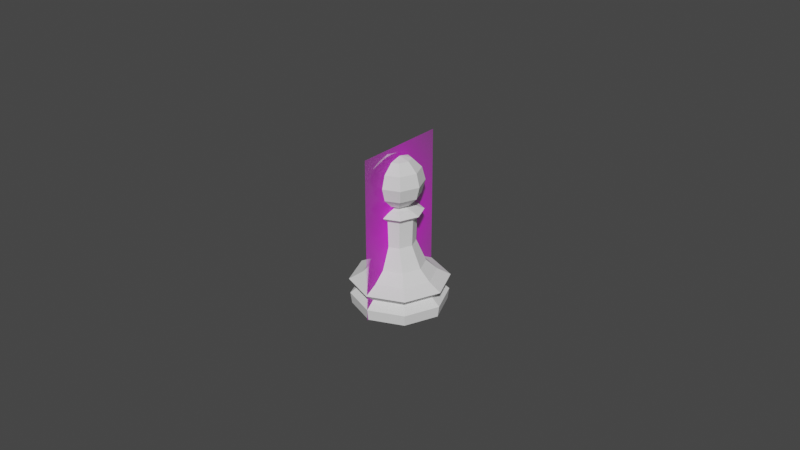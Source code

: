 # Source: pawn.blend  (saved by Blender 2.93.20; exported with 4.5.12 LTS)
import bpy
from mathutils import Matrix  # noqa: F401  (used for matrix-valued properties, if any)

bpy.ops.wm.read_factory_settings(use_empty=True)
scene = bpy.context.scene
scene.name = 'Scene'

# ---- collections
col_collection = bpy.data.collections.new('Collection'); scene.collection.children.link(col_collection)

# ---- images (referenced by path relative to the original .blend; pixels are not part of the script)
import os
ASSET_DIR = os.environ.get("B2B_ASSET_DIR", "")  # directory of the original .blend (textures are referenced by path, not embedded)
HERE = os.path.dirname(os.path.abspath(__file__))  # packed textures are extracted next to this script under _unpacked/

def load_image(name, relpath, width, height, colorspace="sRGB"):
    """Load a texture the original file referenced (path relative to the .blend, or extracted next to this script)."""
    p = next((c for c in (os.path.join(HERE, relpath), os.path.join(ASSET_DIR, relpath)) if relpath and os.path.exists(c)), "")
    if p:
        img = bpy.data.images.load(p, check_existing=True)
        img.name = name
    else:  # same state as the original file: an image datablock whose file is absent (Cycles renders it pink)
        img = bpy.data.images.new(name, width, height)
        img.source = "FILE"
        img.filepath = "//" + (relpath or name)
    img.colorspace_settings.name = colorspace
    return img
img_staunton_pawn_png = load_image('Staunton Pawn.png', 'Staunton Pawn.png', 1024, 1024, 'sRGB')

# ---- materials (node trees are filled in below, after node groups)
mat_staunton_pawn = bpy.data.materials.new('Staunton Pawn')
mat_staunton_pawn.surface_render_method = 'BLENDED'
mat_staunton_pawn.blend_method = 'BLEND'
mat_staunton_pawn.use_transparent_shadow = False

# ---- node groups
ng_auto_smooth = bpy.data.node_groups.new('Auto Smooth', 'GeometryNodeTree')
_s = ng_auto_smooth.interface.new_socket(name='Geometry', in_out='OUTPUT', socket_type='NodeSocketGeometry')
_s = ng_auto_smooth.interface.new_socket(name='Geometry', in_out='INPUT', socket_type='NodeSocketGeometry')
_s = ng_auto_smooth.interface.new_socket(name='Angle', in_out='INPUT', socket_type='NodeSocketFloat')
_s.subtype = 'ANGLE'
_s.min_value = 0.0
_s.max_value = 3.142
ng_auto_smooth.is_modifier = True
_N = ng_auto_smooth.nodes; _L = ng_auto_smooth.links
n0 = _N.new('NodeGroupOutput'); n0.name = 'Group Output'; n0.location = (480, -100)
n1 = _N.new('NodeGroupInput'); n1.name = 'Group Input'; n1.location = (-420, -300)
n2 = _N.new('NodeGroupInput'); n2.name = 'Group Input.001'; n2.location = (-60, -100)
n3 = _N.new('GeometryNodeSetShadeSmooth'); n3.name = 'Set Shade Smooth'; n3.location = (120, -100)
n3.domain = 'EDGE'
n4 = _N.new('GeometryNodeSetShadeSmooth'); n4.name = 'Set Shade Smooth.001'; n4.location = (300, -100)
n5 = _N.new('GeometryNodeInputMeshEdgeAngle'); n5.name = 'Edge Angle'; n5.location = (-420, -220)
n6 = _N.new('GeometryNodeInputEdgeSmooth'); n6.name = 'Is Edge Smooth'; n6.location = (-60, -160)
n7 = _N.new('GeometryNodeInputShadeSmooth'); n7.name = 'Is Face Smooth'; n7.location = (-240, -340)
n8 = _N.new('FunctionNodeBooleanMath'); n8.name = 'Boolean Math'; n8.location = (-60, -220)
n9 = _N.new('FunctionNodeCompare'); n9.name = 'Compare'; n9.location = (-240, -180)
n9.operation = 'LESS_EQUAL'
_L.new(n5.outputs[0], n9.inputs[0])
_L.new(n4.outputs[0], n0.inputs[0])
_L.new(n1.outputs[1], n9.inputs[1])
_L.new(n9.outputs[0], n8.inputs[0])
_L.new(n7.outputs[0], n8.inputs[1])
_L.new(n2.outputs[0], n3.inputs[0])
_L.new(n6.outputs[0], n3.inputs[1])
_L.new(n3.outputs[0], n4.inputs[0])
_L.new(n8.outputs[0], n3.inputs[2])
n0.is_active_output = True

# ---- material node trees
mat_staunton_pawn.use_nodes = True; mat_staunton_pawn.node_tree.nodes.clear()
_N = mat_staunton_pawn.node_tree.nodes; _L = mat_staunton_pawn.node_tree.links
n0 = _N.new('ShaderNodeOutputMaterial'); n0.name = 'Material Output'; n0.location = (300, 300)
n1 = _N.new('ShaderNodeTexImage'); n1.name = 'Image Texture'; n1.location = (-200, 300)
n1.image = img_staunton_pawn_png
n1.extension = 'CLIP'
n2 = _N.new('ShaderNodeBsdfPrincipled'); n2.name = 'Principled BSDF'; n2.location = (0, 300)
n2.distribution = 'GGX'
n2.subsurface_method = 'BURLEY'
n2.inputs[3].default_value = 1.45
n2.inputs[27].default_value = (0.0, 0.0, 0.0, 1.0)
n2.inputs[28].default_value = 1.0
_L.new(n1.outputs[0], n2.inputs[0])
_L.new(n1.outputs[1], n2.inputs[4])
_L.new(n2.outputs[0], n0.inputs[0])
n0.is_active_output = True

# ---- world
world_world = bpy.data.worlds.new('World'); scene.world = world_world
world_world.use_nodes = True; world_world.node_tree.nodes.clear()
_N = world_world.node_tree.nodes; _L = world_world.node_tree.links
n0 = _N.new('ShaderNodeOutputWorld'); n0.name = 'World Output'; n0.location = (300, 300)
n1 = _N.new('ShaderNodeBackground'); n1.name = 'Background'; n1.location = (10, 300)
n1.inputs[0].default_value = (0.05088, 0.05088, 0.05088, 1.0)
_L.new(n1.outputs[0], n0.inputs[0])
n0.is_active_output = True
world_world.color = (0.05088, 0.05088, 0.05088)
world_world.use_sun_shadow = False
world_world.sun_shadow_jitter_overblur = 0.0

# ---- meshes
me_staunton_pawn = bpy.data.meshes.new('Staunton Pawn')
me_staunton_pawn.from_pydata([(-0.2935, 0.0, -2.186e-08), (0.2935, 0.0, -2.186e-08), (-0.2935, 1.0, -2.186e-08), (0.2935, 1.0, -2.186e-08)], [], [(0, 1, 3, 2)])
_uv = me_staunton_pawn.uv_layers.new(name='UVMap')
_uv.uv.foreach_set('vector', [0.0, 0.0, 1.0, 0.0, 1.0, 1.0, 0.0, 1.0])
me_staunton_pawn.materials.append(mat_staunton_pawn)
me_staunton_pawn.use_remesh_fix_poles = True
me_staunton_pawn.use_remesh_preserve_attributes = False
me_staunton_pawn.update()
me_cylinder = bpy.data.meshes.new('Cylinder')
me_cylinder.from_pydata([(-8.325e-11, 0.01448, 0.0), (-1.177e-10, 0.007786, 0.01361), (0.01024, 0.01024, 0.0), (0.005505, 0.005505, 0.01361), (0.01448, 1.042e-10, 0.0), (0.007786, 1.04e-10, 0.01361), (0.01024, -0.01024, 0.0), (0.005505, -0.005505, 0.01361), (-1.349e-09, -0.01448, 0.0), (-7.984e-10, -0.007786, 0.01361), (-0.01024, -0.01024, 0.0), (-0.005505, -0.005505, 0.01361), (-0.01448, 9.099e-10, 0.0), (-0.007786, 5.372e-10, 0.01361), (-0.01024, 0.01024, 0.0), (-0.005505, 0.005505, 0.01361), (-5.591e-11, 0.01528, 0.008287), (0.0108, 0.0108, 0.008287), (0.01528, -2e-11, 0.008287), (0.0108, -0.0108, 0.008287), (-1.392e-09, -0.01528, 0.008287), (-0.0108, -0.0108, 0.008287), (-0.01528, 8.3e-10, 0.008287), (-0.0108, 0.0108, 0.008287), (0.008674, 0.008674, 0.005695), (0.01227, 3.376e-12, 0.005695), (0.008674, -0.008674, 0.005695), (-1.177e-09, -0.01227, 0.005695), (-0.008674, -0.008674, 0.005695), (-0.01227, 6.858e-10, 0.005695), (-0.008674, 0.008674, 0.005695), (-1.048e-10, 0.01227, 0.005695), (0.01058, 0.01058, 0.003464), (0.01496, -2.534e-11, 0.003464), (0.01058, -0.01058, 0.003464), (-1.365e-09, -0.01496, 0.003464), (-0.01058, -0.01058, 0.003464), (-0.01496, 8.071e-10, 0.003464), (-0.01058, 0.01058, 0.003464), (-5.675e-11, 0.01496, 0.003464), (-8.95e-11, 0.01121, 0.01052), (0.007924, 0.007924, 0.01052), (0.01121, 4.74e-11, 0.01052), (0.007924, -0.007924, 0.01052), (-1.069e-09, -0.01121, 0.01052), (-0.007924, -0.007924, 0.01052), (-0.01121, 6.708e-10, 0.01052), (-0.007924, 0.007924, 0.01052), (0.003055, 0.003762, 0.02039), (-0.0007988, 0.005358, 0.02039), (0.004651, -9.163e-05, 0.02039), (0.003055, -0.003945, 0.02039), (-0.0007988, -0.005541, 0.02039), (-0.004652, -0.003945, 0.02039), (-0.006248, -9.163e-05, 0.02039), (-0.004652, 0.003762, 0.02039), (0.003275, 0.003983, 0.02875), (-0.0007988, 0.00567, 0.02875), (0.004963, -9.163e-05, 0.02875), (0.003275, -0.004166, 0.02875), (-0.0007988, -0.005853, 0.02875), (-0.004873, -0.004166, 0.02875), (-0.006561, -9.163e-05, 0.02875), (-0.004873, 0.003983, 0.02875), (0.003118, 0.003825, 0.03144), (-0.0007988, 0.005448, 0.03144), (0.004741, -9.163e-05, 0.03144), (0.003118, -0.004009, 0.03144), (-0.0007988, -0.005631, 0.03144), (-0.004716, -0.004009, 0.03144), (-0.006338, -9.163e-05, 0.03144), (-0.004716, 0.003825, 0.03144), (0.004753, 0.00546, 0.03046), (0.007052, -9.163e-05, 0.03046), (-0.00865, -9.163e-05, 0.03046), (-0.006351, 0.00546, 0.03046), (-0.0007988, -0.007943, 0.03046), (-0.006351, -0.005643, 0.03046), (0.004753, -0.005643, 0.03046), (-0.0007988, 0.00776, 0.03046), (-0.0007011, 0.00386, 0.04676), (-0.0007011, 0.006789, 0.04383), (-0.0007011, 0.006789, 0.03583), (-0.0007011, 0.00386, 0.0329), (0.002127, 0.002689, 0.04676), (0.004198, 0.004759, 0.04383), (0.004956, 0.005517, 0.03983), (0.004198, 0.004759, 0.03583), (0.002127, 0.002689, 0.0329), (0.003299, -0.0001397, 0.04676), (0.006227, -0.0001397, 0.04383), (0.007299, -0.0001397, 0.03983), (0.006227, -0.0001397, 0.03583), (0.003299, -0.0001397, 0.0329), (0.002127, -0.002968, 0.04676), (0.004198, -0.005039, 0.04383), (0.004956, -0.005797, 0.03983), (0.004198, -0.005039, 0.03583), (0.002127, -0.002968, 0.0329), (-0.0007011, -0.0001397, 0.04783), (-0.0007011, -0.00414, 0.04676), (-0.0007011, -0.007068, 0.04383), (-0.0007011, -0.00814, 0.03983), (-0.0007011, -0.007068, 0.03583), (-0.0007011, -0.00414, 0.0329), (-0.003529, -0.002968, 0.04676), (-0.0056, -0.005039, 0.04383), (-0.006358, -0.005797, 0.03983), (-0.0056, -0.005039, 0.03583), (-0.003529, -0.002968, 0.0329), (-0.004701, -0.0001397, 0.04676), (-0.007629, -0.0001397, 0.04383), (-0.008701, -0.0001397, 0.03983), (-0.007629, -0.0001397, 0.03583), (-0.004701, -0.0001397, 0.0329), (-0.003529, 0.002689, 0.04676), (-0.0056, 0.004759, 0.04383), (-0.006358, 0.005517, 0.03983), (-0.0056, 0.004759, 0.03583), (-0.003529, 0.002689, 0.0329), (-0.0007011, 0.00786, 0.03983), (0.000528, 0.001235, 0.03229), (-0.0007988, 0.001785, 0.03229), (0.001078, -9.163e-05, 0.03229), (0.000528, -0.001418, 0.03229), (-0.0007988, -0.001968, 0.03229), (-0.002126, -0.001418, 0.03229), (-0.002675, -9.163e-05, 0.03229), (-0.002126, 0.001235, 0.03229)], [], [(1, 3, 41, 40), (3, 5, 42, 41), (5, 7, 43, 42), (7, 9, 44, 43), (9, 11, 45, 44), (11, 13, 46, 45), (13, 15, 47, 46), (5, 3, 48, 50), (15, 1, 40, 47), (0, 2, 4, 6, 8, 10, 12, 14), (30, 23, 16, 31), (29, 22, 23, 30), (28, 21, 22, 29), (27, 20, 21, 28), (26, 19, 20, 27), (25, 18, 19, 26), (24, 17, 18, 25), (31, 16, 17, 24), (31, 24, 32, 39), (24, 25, 33, 32), (25, 26, 34, 33), (26, 27, 35, 34), (27, 28, 36, 35), (28, 29, 37, 36), (29, 30, 38, 37), (30, 31, 39, 38), (14, 38, 39, 0), (12, 37, 38, 14), (10, 36, 37, 12), (8, 35, 36, 10), (6, 34, 35, 8), (4, 33, 34, 6), (2, 32, 33, 4), (0, 39, 32, 2), (23, 47, 40, 16), (22, 46, 47, 23), (21, 45, 46, 22), (20, 44, 45, 21), (19, 43, 44, 20), (18, 42, 43, 19), (17, 41, 42, 18), (16, 40, 41, 17), (55, 54, 62, 63), (11, 9, 52, 53), (1, 15, 55, 49), (7, 5, 50, 51), (13, 11, 53, 54), (3, 1, 49, 48), (9, 7, 51, 52), (15, 13, 54, 55), (73, 72, 64, 66), (53, 52, 60, 61), (51, 50, 58, 59), (48, 49, 57, 56), (49, 55, 63, 57), (54, 53, 61, 62), (52, 51, 59, 60), (50, 48, 56, 58), (65, 71, 128, 122), (75, 74, 70, 71), (77, 76, 68, 69), (78, 73, 66, 67), (72, 79, 65, 64), (79, 75, 71, 65), (74, 77, 69, 70), (76, 78, 67, 68), (60, 59, 78, 76), (62, 61, 77, 74), (57, 63, 75, 79), (56, 57, 79, 72), (59, 58, 73, 78), (61, 60, 76, 77), (63, 62, 74, 75), (58, 56, 72, 73), (83, 82, 87, 88), (120, 81, 85, 86), (80, 99, 84), (82, 120, 86, 87), (81, 80, 84, 85), (86, 85, 90, 91), (84, 99, 89), (121, 122, 83, 88), (87, 86, 91, 92), (85, 84, 89, 90), (88, 87, 92, 93), (89, 99, 94), (123, 121, 88, 93), (92, 91, 96, 97), (90, 89, 94, 95), (93, 92, 97, 98), (91, 90, 95, 96), (124, 123, 93, 98), (97, 96, 102, 103), (95, 94, 100, 101), (98, 97, 103, 104), (96, 95, 101, 102), (94, 99, 100), (125, 124, 98, 104), (103, 102, 107, 108), (101, 100, 105, 106), (104, 103, 108, 109), (102, 101, 106, 107), (100, 99, 105), (126, 125, 104, 109), (108, 107, 112, 113), (106, 105, 110, 111), (109, 108, 113, 114), (107, 106, 111, 112), (105, 99, 110), (113, 112, 117, 118), (111, 110, 115, 116), (114, 113, 118, 119), (112, 111, 116, 117), (110, 99, 115), (127, 126, 109, 114), (116, 115, 80, 81), (119, 118, 82, 83), (117, 116, 81, 120), (115, 99, 80), (128, 127, 114, 119), (118, 117, 120, 82), (122, 128, 119, 83), (70, 69, 126, 127), (68, 67, 124, 125), (66, 64, 121, 123), (71, 70, 127, 128), (69, 68, 125, 126), (67, 66, 123, 124), (64, 65, 122, 121)])
_uv = me_cylinder.uv_layers.new(name='UVMap')
_uv.uv.foreach_set('vector', [1.0, 1.0, 0.875, 1.0, 0.875, 0.9275, 1.0, 0.9275, 0.875, 1.0, 0.75, 1.0, 0.75, 0.9275, 0.875, 0.9275, 0.75, 1.0, 0.625, 1.0, 0.625, 0.9275, 0.75, 0.9275, 0.625, 1.0, 0.5, 1.0, 0.5, 0.9275, 0.625, 0.9275, 0.5, 1.0, 0.375, 1.0, 0.375, 0.9275, 0.5, 0.9275, 0.375, 1.0, 0.25, 1.0, 0.25, 0.9275, 0.375, 0.9275, 0.25, 1.0, 0.125, 1.0, 0.125, 0.9275, 0.25, 0.9275, 0.75, 1.0, 0.875, 1.0, 0.875, 1.0, 0.75, 1.0, 0.125, 1.0, 0.0, 1.0, 0.0, 0.9275, 0.125, 0.9275, 0.75, 0.49, 0.9197, 0.4197, 0.99, 0.25, 0.9197, 0.08029, 0.75, 0.01, 0.5803, 0.08029, 0.51, 0.25, 0.5803, 0.4197, 0.125, 0.6486, 0.125, 0.8043, 0.0, 0.8043, 0.0, 0.6486, 0.25, 0.6486, 0.25, 0.8043, 0.125, 0.8043, 0.125, 0.6486, 0.375, 0.6486, 0.375, 0.8043, 0.25, 0.8043, 0.25, 0.6486, 0.5, 0.6486, 0.5, 0.8043, 0.375, 0.8043, 0.375, 0.6486, 0.625, 0.6486, 0.625, 0.8043, 0.5, 0.8043, 0.5, 0.6486, 0.75, 0.6486, 0.75, 0.8043, 0.625, 0.8043, 0.625, 0.6486, 0.875, 0.6486, 0.875, 0.8043, 0.75, 0.8043, 0.75, 0.6486, 1.0, 0.6486, 1.0, 0.8043, 0.875, 0.8043, 0.875, 0.6486, 1.0, 0.6486, 0.875, 0.6486, 0.875, 0.5966, 1.0, 0.5966, 0.875, 0.6486, 0.75, 0.6486, 0.75, 0.5966, 0.875, 0.5966, 0.75, 0.6486, 0.625, 0.6486, 0.625, 0.5966, 0.75, 0.5966, 0.625, 0.6486, 0.5, 0.6486, 0.5, 0.5966, 0.625, 0.5966, 0.5, 0.6486, 0.375, 0.6486, 0.375, 0.5966, 0.5, 0.5966, 0.375, 0.6486, 0.25, 0.6486, 0.25, 0.5966, 0.375, 0.5966, 0.25, 0.6486, 0.125, 0.6486, 0.125, 0.5966, 0.25, 0.5966, 0.125, 0.6486, 0.0, 0.6486, 0.0, 0.5966, 0.125, 0.5966, 0.125, 0.5, 0.125, 0.5966, 0.0, 0.5966, 0.0, 0.5, 0.25, 0.5, 0.25, 0.5966, 0.125, 0.5966, 0.125, 0.5, 0.375, 0.5, 0.375, 0.5966, 0.25, 0.5966, 0.25, 0.5, 0.5, 0.5, 0.5, 0.5966, 0.375, 0.5966, 0.375, 0.5, 0.625, 0.5, 0.625, 0.5966, 0.5, 0.5966, 0.5, 0.5, 0.75, 0.5, 0.75, 0.5966, 0.625, 0.5966, 0.625, 0.5, 0.875, 0.5, 0.875, 0.5966, 0.75, 0.5966, 0.75, 0.5, 1.0, 0.5, 1.0, 0.5966, 0.875, 0.5966, 0.875, 0.5, 0.125, 0.8043, 0.125, 0.9275, 0.0, 0.9275, 0.0, 0.8043, 0.25, 0.8043, 0.25, 0.9275, 0.125, 0.9275, 0.125, 0.8043, 0.375, 0.8043, 0.375, 0.9275, 0.25, 0.9275, 0.25, 0.8043, 0.5, 0.8043, 0.5, 0.9275, 0.375, 0.9275, 0.375, 0.8043, 0.625, 0.8043, 0.625, 0.9275, 0.5, 0.9275, 0.5, 0.8043, 0.75, 0.8043, 0.75, 0.9275, 0.625, 0.9275, 0.625, 0.8043, 0.875, 0.8043, 0.875, 0.9275, 0.75, 0.9275, 0.75, 0.8043, 1.0, 0.8043, 1.0, 0.9275, 0.875, 0.9275, 0.875, 0.8043, 0.125, 1.0, 0.25, 1.0, 0.25, 1.0, 0.125, 1.0, 0.375, 1.0, 0.5, 1.0, 0.5, 1.0, 0.375, 1.0, 0.0, 1.0, 0.125, 1.0, 0.125, 1.0, 0.0, 1.0, 0.625, 1.0, 0.75, 1.0, 0.75, 1.0, 0.625, 1.0, 0.25, 1.0, 0.375, 1.0, 0.375, 1.0, 0.25, 1.0, 0.875, 1.0, 1.0, 1.0, 1.0, 1.0, 0.875, 1.0, 0.5, 1.0, 0.625, 1.0, 0.625, 1.0, 0.5, 1.0, 0.125, 1.0, 0.25, 1.0, 0.25, 1.0, 0.125, 1.0, 0.75, 1.0, 0.875, 1.0, 0.875, 1.0, 0.75, 1.0, 0.375, 1.0, 0.5, 1.0, 0.5, 1.0, 0.375, 1.0, 0.625, 1.0, 0.75, 1.0, 0.75, 1.0, 0.625, 1.0, 0.875, 1.0, 1.0, 1.0, 1.0, 1.0, 0.875, 1.0, 0.0, 1.0, 0.125, 1.0, 0.125, 1.0, 0.0, 1.0, 0.25, 1.0, 0.375, 1.0, 0.375, 1.0, 0.25, 1.0, 0.5, 1.0, 0.625, 1.0, 0.625, 1.0, 0.5, 1.0, 0.75, 1.0, 0.875, 1.0, 0.875, 1.0, 0.75, 1.0, 0.0, 1.0, 0.125, 1.0, 0.125, 1.0, 0.0, 1.0, 0.125, 1.0, 0.25, 1.0, 0.25, 1.0, 0.125, 1.0, 0.375, 1.0, 0.5, 1.0, 0.5, 1.0, 0.375, 1.0, 0.625, 1.0, 0.75, 1.0, 0.75, 1.0, 0.625, 1.0, 0.875, 1.0, 1.0, 1.0, 1.0, 1.0, 0.875, 1.0, 0.0, 1.0, 0.125, 1.0, 0.125, 1.0, 0.0, 1.0, 0.25, 1.0, 0.375, 1.0, 0.375, 1.0, 0.25, 1.0, 0.5, 1.0, 0.625, 1.0, 0.625, 1.0, 0.5, 1.0, 0.5, 1.0, 0.625, 1.0, 0.625, 1.0, 0.5, 1.0, 0.25, 1.0, 0.375, 1.0, 0.375, 1.0, 0.25, 1.0, 0.0, 1.0, 0.125, 1.0, 0.125, 1.0, 0.0, 1.0, 0.875, 1.0, 1.0, 1.0, 1.0, 1.0, 0.875, 1.0, 0.625, 1.0, 0.75, 1.0, 0.75, 1.0, 0.625, 1.0, 0.375, 1.0, 0.5, 1.0, 0.5, 1.0, 0.375, 1.0, 0.125, 1.0, 0.25, 1.0, 0.25, 1.0, 0.125, 1.0, 0.75, 1.0, 0.875, 1.0, 0.875, 1.0, 0.75, 1.0, 0.75, 0.1667, 0.75, 0.3333, 0.625, 0.3333, 0.625, 0.1667, 0.75, 0.5, 0.75, 0.6667, 0.625, 0.6667, 0.625, 0.5, 0.75, 0.8333, 0.6875, 1.0, 0.625, 0.8333, 0.75, 0.3333, 0.75, 0.5, 0.625, 0.5, 0.625, 0.3333, 0.75, 0.6667, 0.75, 0.8333, 0.625, 0.8333, 0.625, 0.6667, 0.625, 0.5, 0.625, 0.6667, 0.5, 0.6667, 0.5, 0.5, 0.625, 0.8333, 0.5625, 1.0, 0.5, 0.8333, 0.875, 1.0, 1.0, 1.0, 0.75, 0.1667, 0.625, 0.1667, 0.625, 0.3333, 0.625, 0.5, 0.5, 0.5, 0.5, 0.3333, 0.625, 0.6667, 0.625, 0.8333, 0.5, 0.8333, 0.5, 0.6667, 0.625, 0.1667, 0.625, 0.3333, 0.5, 0.3333, 0.5, 0.1667, 0.5, 0.8333, 0.4375, 1.0, 0.375, 0.8333, 0.75, 1.0, 0.875, 1.0, 0.625, 0.1667, 0.5, 0.1667, 0.5, 0.3333, 0.5, 0.5, 0.375, 0.5, 0.375, 0.3333, 0.5, 0.6667, 0.5, 0.8333, 0.375, 0.8333, 0.375, 0.6667, 0.5, 0.1667, 0.5, 0.3333, 0.375, 0.3333, 0.375, 0.1667, 0.5, 0.5, 0.5, 0.6667, 0.375, 0.6667, 0.375, 0.5, 0.625, 1.0, 0.75, 1.0, 0.5, 0.1667, 0.375, 0.1667, 0.375, 0.3333, 0.375, 0.5, 0.25, 0.5, 0.25, 0.3333, 0.375, 0.6667, 0.375, 0.8333, 0.25, 0.8333, 0.25, 0.6667, 0.375, 0.1667, 0.375, 0.3333, 0.25, 0.3333, 0.25, 0.1667, 0.375, 0.5, 0.375, 0.6667, 0.25, 0.6667, 0.25, 0.5, 0.375, 0.8333, 0.3125, 1.0, 0.25, 0.8333, 0.5, 1.0, 0.625, 1.0, 0.375, 0.1667, 0.25, 0.1667, 0.25, 0.3333, 0.25, 0.5, 0.125, 0.5, 0.125, 0.3333, 0.25, 0.6667, 0.25, 0.8333, 0.125, 0.8333, 0.125, 0.6667, 0.25, 0.1667, 0.25, 0.3333, 0.125, 0.3333, 0.125, 0.1667, 0.25, 0.5, 0.25, 0.6667, 0.125, 0.6667, 0.125, 0.5, 0.25, 0.8333, 0.1875, 1.0, 0.125, 0.8333, 0.375, 1.0, 0.5, 1.0, 0.25, 0.1667, 0.125, 0.1667, 0.125, 0.3333, 0.125, 0.5, 0.0, 0.5, 0.0, 0.3333, 0.125, 0.6667, 0.125, 0.8333, 0.0, 0.8333, 0.0, 0.6667, 0.125, 0.1667, 0.125, 0.3333, 0.0, 0.3333, 0.0, 0.1667, 0.125, 0.5, 0.125, 0.6667, 0.0, 0.6667, 0.0, 0.5, 0.125, 0.8333, 0.0625, 1.0, 0.0, 0.8333, 1.0, 0.3333, 1.0, 0.5, 0.875, 0.5, 0.875, 0.3333, 1.0, 0.6667, 1.0, 0.8333, 0.875, 0.8333, 0.875, 0.6667, 1.0, 0.1667, 1.0, 0.3333, 0.875, 0.3333, 0.875, 0.1667, 1.0, 0.5, 1.0, 0.6667, 0.875, 0.6667, 0.875, 0.5, 1.0, 0.8333, 0.9375, 1.0, 0.875, 0.8333, 0.25, 1.0, 0.375, 1.0, 0.125, 0.1667, 0.0, 0.1667, 0.875, 0.6667, 0.875, 0.8333, 0.75, 0.8333, 0.75, 0.6667, 0.875, 0.1667, 0.875, 0.3333, 0.75, 0.3333, 0.75, 0.1667, 0.875, 0.5, 0.875, 0.6667, 0.75, 0.6667, 0.75, 0.5, 0.875, 0.8333, 0.8125, 1.0, 0.75, 0.8333, 0.125, 1.0, 0.25, 1.0, 1.0, 0.1667, 0.875, 0.1667, 0.875, 0.3333, 0.875, 0.5, 0.75, 0.5, 0.75, 0.3333, 0.0, 1.0, 0.125, 1.0, 0.875, 0.1667, 0.75, 0.1667, 0.25, 1.0, 0.375, 1.0, 0.375, 1.0, 0.25, 1.0, 0.5, 1.0, 0.625, 1.0, 0.625, 1.0, 0.5, 1.0, 0.75, 1.0, 0.875, 1.0, 0.875, 1.0, 0.75, 1.0, 0.125, 1.0, 0.25, 1.0, 0.25, 1.0, 0.125, 1.0, 0.375, 1.0, 0.5, 1.0, 0.5, 1.0, 0.375, 1.0, 0.625, 1.0, 0.75, 1.0, 0.75, 1.0, 0.625, 1.0, 0.875, 1.0, 1.0, 1.0, 1.0, 1.0, 0.875, 1.0])
me_cylinder.use_remesh_fix_poles = True
me_cylinder.use_remesh_preserve_attributes = False
me_cylinder.update()

# ---- objects
ob_staunton_pawn = bpy.data.objects.new('Staunton Pawn', me_staunton_pawn)
ob_pawn = bpy.data.objects.new('pawn', me_cylinder)

# ---- transforms, parenting, visibility, modifiers, constraints
ob_staunton_pawn.location = (0.0, 0.0, 0.0)
ob_staunton_pawn.rotation_euler = (1.571, 0.0, 1.571)
ob_staunton_pawn.scale = (0.05113, 0.05113, 0.05113)
ob_pawn.location = (0.0, 0.0, 0.0)
_m = ob_pawn.modifiers.new('Auto Smooth', 'NODES')
_m.node_group = ng_auto_smooth
_gi = [s.identifier for s in ng_auto_smooth.interface.items_tree if s.item_type == 'SOCKET' and s.in_out == 'INPUT']
_m[_gi[1]] = 0.5236  # Angle

# ---- collection membership
col_collection.objects.link(ob_staunton_pawn)
col_collection.objects.link(ob_pawn)

# ---- scene / render settings (as saved in the file)
scene.frame_start = 1; scene.frame_end = 250; scene.frame_set(4)
scene.render.engine = 'BLENDER_EEVEE_NEXT'
scene.cycles.use_denoising = False
scene.cycles.samples = 128
scene.cycles.sampling_pattern = 'TABULATED_SOBOL'
scene.cycles.use_adaptive_sampling = False
scene.cycles.use_light_tree = False
scene.view_settings.view_transform = 'Filmic'
bpy.context.view_layer.update()

# ---- added for rendering (the .blend has no active camera and no usable light): camera, sun
cam_auto = bpy.data.cameras.new('AutoCamera')
cam_auto.lens = 50.0
cam_auto.sensor_width = 36.0
cam_auto.clip_end = 1000.0
ob_auto_camera = bpy.data.objects.new('AutoCamera', cam_auto)
scene.collection.objects.link(ob_auto_camera)
ob_auto_camera.location = (0.185045, -0.222054, 0.1736)
ob_auto_camera.rotation_euler = (1.09748, -7.21219e-08, 0.694738)
scene.camera = ob_auto_camera
light_auto_sun = bpy.data.lights.new('AutoSun', 'SUN')
light_auto_sun.energy = 3.0
light_auto_sun.angle = 0.0523599
ob_auto_sun = bpy.data.objects.new('AutoSun', light_auto_sun)
scene.collection.objects.link(ob_auto_sun)
ob_auto_sun.rotation_euler = (0.872665, 0.174533, 0.523599)
bpy.context.view_layer.update()
